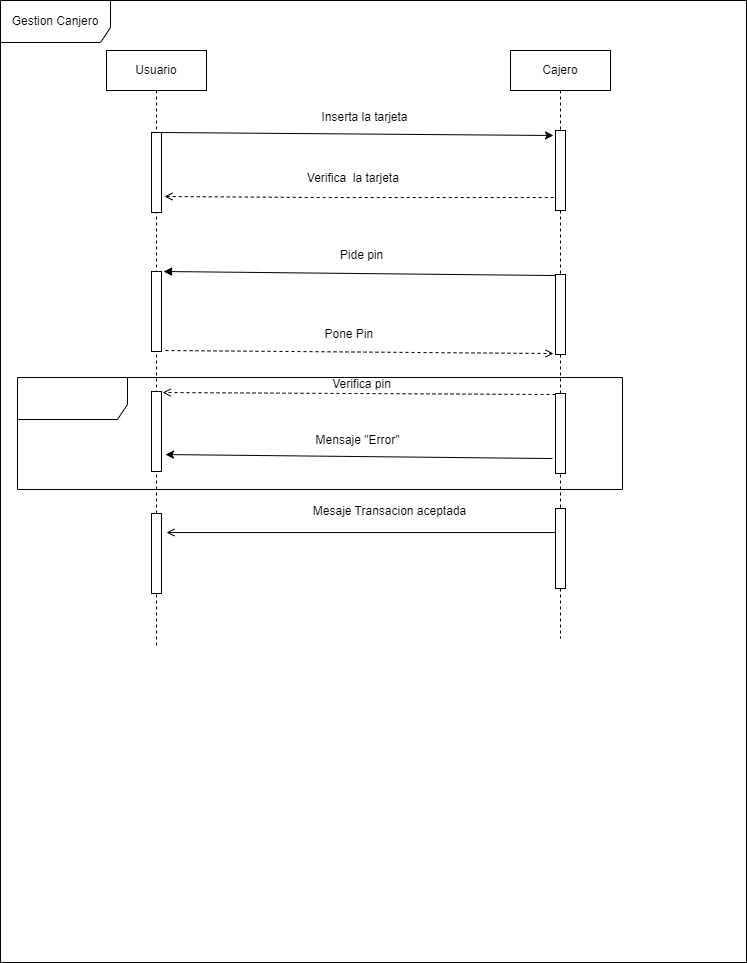

The diagram above was exported from draw.io. Its source (the exported page's mxGraphModel, read from the mxfile embedded in the PNG):
<mxGraphModel dx="1572" dy="801" grid="0" gridSize="10" guides="1" tooltips="1" connect="1" arrows="1" fold="1" page="1" pageScale="1" pageWidth="850" pageHeight="1100" background="#FFFFFF" math="0" shadow="0">
  <root>
    <mxCell id="0" />
    <mxCell id="1" parent="0" />
    <mxCell id="22" value="Cajero" style="shape=umlLifeline;perimeter=lifelinePerimeter;whiteSpace=wrap;html=1;container=1;collapsible=0;recursiveResize=0;outlineConnect=0;" parent="1" vertex="1">
      <mxGeometry x="551" y="69" width="100" height="588" as="geometry" />
    </mxCell>
    <mxCell id="33" value="" style="html=1;points=[];perimeter=orthogonalPerimeter;" parent="22" vertex="1">
      <mxGeometry x="45" y="80" width="10" height="80" as="geometry" />
    </mxCell>
    <mxCell id="43" value="" style="html=1;points=[];perimeter=orthogonalPerimeter;" parent="22" vertex="1">
      <mxGeometry x="45" y="224" width="10" height="80" as="geometry" />
    </mxCell>
    <mxCell id="46" value="" style="html=1;points=[];perimeter=orthogonalPerimeter;" parent="22" vertex="1">
      <mxGeometry x="45" y="343" width="10" height="80" as="geometry" />
    </mxCell>
    <mxCell id="65" value="" style="html=1;points=[];perimeter=orthogonalPerimeter;" vertex="1" parent="22">
      <mxGeometry x="45" y="458" width="10" height="80" as="geometry" />
    </mxCell>
    <mxCell id="24" value="Usuario" style="shape=umlLifeline;perimeter=lifelinePerimeter;whiteSpace=wrap;html=1;container=1;collapsible=0;recursiveResize=0;outlineConnect=0;" parent="1" vertex="1">
      <mxGeometry x="147" y="69" width="100" height="597" as="geometry" />
    </mxCell>
    <mxCell id="25" value="" style="html=1;points=[];perimeter=orthogonalPerimeter;" parent="24" vertex="1">
      <mxGeometry x="45" y="82" width="10" height="80" as="geometry" />
    </mxCell>
    <mxCell id="41" value="" style="html=1;points=[];perimeter=orthogonalPerimeter;" parent="24" vertex="1">
      <mxGeometry x="45" y="221" width="10" height="80" as="geometry" />
    </mxCell>
    <mxCell id="47" value="" style="html=1;points=[];perimeter=orthogonalPerimeter;" parent="24" vertex="1">
      <mxGeometry x="45" y="341" width="10" height="80" as="geometry" />
    </mxCell>
    <mxCell id="64" value="" style="html=1;points=[];perimeter=orthogonalPerimeter;" vertex="1" parent="24">
      <mxGeometry x="45" y="463" width="10" height="80" as="geometry" />
    </mxCell>
    <mxCell id="26" value="" style="endArrow=classic;html=1;exitX=0.9;exitY=0;exitDx=0;exitDy=0;exitPerimeter=0;" parent="1" source="25" edge="1">
      <mxGeometry width="50" height="50" relative="1" as="geometry">
        <mxPoint x="305" y="331" as="sourcePoint" />
        <mxPoint x="594" y="154" as="targetPoint" />
      </mxGeometry>
    </mxCell>
    <mxCell id="27" value="" style="endArrow=open;dashed=1;html=1;startArrow=none;startFill=0;entryX=-0.2;entryY=0.988;entryDx=0;entryDy=0;entryPerimeter=0;exitX=1.4;exitY=0.988;exitDx=0;exitDy=0;exitPerimeter=0;endFill=0;" parent="1" source="41" target="43" edge="1">
      <mxGeometry width="50" height="50" relative="1" as="geometry">
        <mxPoint x="545" y="437" as="sourcePoint" />
        <mxPoint x="595" y="387" as="targetPoint" />
      </mxGeometry>
    </mxCell>
    <mxCell id="39" value="" style="endArrow=none;dashed=1;html=1;startArrow=open;startFill=0;exitX=1.3;exitY=0.8;exitDx=0;exitDy=0;exitPerimeter=0;" parent="1" target="33" edge="1" source="25">
      <mxGeometry width="50" height="50" relative="1" as="geometry">
        <mxPoint x="202" y="224" as="sourcePoint" />
        <mxPoint x="438" y="220" as="targetPoint" />
        <Array as="points">
          <mxPoint x="359" y="216" />
        </Array>
      </mxGeometry>
    </mxCell>
    <mxCell id="42" value="" style="endArrow=none;html=1;exitX=1.2;exitY=0;exitDx=0;exitDy=0;exitPerimeter=0;entryX=0;entryY=0.013;entryDx=0;entryDy=0;entryPerimeter=0;startArrow=block;startFill=1;endFill=0;" parent="1" source="41" target="43" edge="1">
      <mxGeometry width="50" height="50" relative="1" as="geometry">
        <mxPoint x="258" y="338" as="sourcePoint" />
        <mxPoint x="308" y="288" as="targetPoint" />
      </mxGeometry>
    </mxCell>
    <mxCell id="51" value="Gestion Canjero" style="shape=umlFrame;whiteSpace=wrap;html=1;width=110;height=42;" parent="1" vertex="1">
      <mxGeometry x="41" y="19" width="746" height="962" as="geometry" />
    </mxCell>
    <mxCell id="54" value="Inserta la tarjeta" style="text;html=1;align=center;verticalAlign=middle;resizable=0;points=[];autosize=1;strokeColor=none;fillColor=none;" vertex="1" parent="1">
      <mxGeometry x="353" y="123" width="104" height="26" as="geometry" />
    </mxCell>
    <mxCell id="55" value="Verifica&amp;nbsp; la tarjeta&amp;nbsp;" style="text;html=1;align=center;verticalAlign=middle;resizable=0;points=[];autosize=1;strokeColor=none;fillColor=none;" vertex="1" parent="1">
      <mxGeometry x="338" y="184" width="113" height="26" as="geometry" />
    </mxCell>
    <mxCell id="56" value="Pide pin" style="text;html=1;align=center;verticalAlign=middle;resizable=0;points=[];autosize=1;strokeColor=none;fillColor=none;" vertex="1" parent="1">
      <mxGeometry x="371" y="261" width="61" height="26" as="geometry" />
    </mxCell>
    <mxCell id="57" value="Pone Pin&amp;nbsp;" style="text;html=1;align=center;verticalAlign=middle;resizable=0;points=[];autosize=1;strokeColor=none;fillColor=none;" vertex="1" parent="1">
      <mxGeometry x="356" y="340" width="70" height="26" as="geometry" />
    </mxCell>
    <mxCell id="59" value="" style="endArrow=open;dashed=1;html=1;startArrow=none;startFill=0;exitX=0;exitY=0.013;exitDx=0;exitDy=0;exitPerimeter=0;endFill=0;entryX=1.1;entryY=0.013;entryDx=0;entryDy=0;entryPerimeter=0;" edge="1" parent="1" source="46" target="47">
      <mxGeometry width="50" height="50" relative="1" as="geometry">
        <mxPoint x="219" y="425.99999999999994" as="sourcePoint" />
        <mxPoint x="302" y="499" as="targetPoint" />
      </mxGeometry>
    </mxCell>
    <mxCell id="60" value="Verifica pin" style="text;html=1;align=center;verticalAlign=middle;resizable=0;points=[];autosize=1;strokeColor=none;fillColor=none;" vertex="1" parent="1">
      <mxGeometry x="363" y="390" width="77" height="26" as="geometry" />
    </mxCell>
    <mxCell id="61" value="" style="endArrow=classic;html=1;entryX=1.4;entryY=0.788;entryDx=0;entryDy=0;entryPerimeter=0;exitX=-0.3;exitY=0.813;exitDx=0;exitDy=0;exitPerimeter=0;" edge="1" parent="1" source="46" target="47">
      <mxGeometry width="50" height="50" relative="1" as="geometry">
        <mxPoint x="462" y="590" as="sourcePoint" />
        <mxPoint x="512" y="540" as="targetPoint" />
      </mxGeometry>
    </mxCell>
    <mxCell id="62" value="Mensaje &quot;Error&quot;" style="text;html=1;align=center;verticalAlign=middle;resizable=0;points=[];autosize=1;strokeColor=none;fillColor=none;" vertex="1" parent="1">
      <mxGeometry x="347" y="446" width="102" height="26" as="geometry" />
    </mxCell>
    <mxCell id="63" value="" style="shape=umlFrame;whiteSpace=wrap;html=1;width=110;height=42;" vertex="1" parent="1">
      <mxGeometry x="58" y="396" width="605" height="112" as="geometry" />
    </mxCell>
    <mxCell id="67" value="" style="endArrow=open;html=1;entryX=1.5;entryY=0.238;entryDx=0;entryDy=0;entryPerimeter=0;endFill=0;" edge="1" parent="1" source="65" target="64">
      <mxGeometry width="50" height="50" relative="1" as="geometry">
        <mxPoint x="415" y="688" as="sourcePoint" />
        <mxPoint x="465" y="638" as="targetPoint" />
      </mxGeometry>
    </mxCell>
    <mxCell id="68" value="Mesaje Transacion aceptada" style="text;html=1;align=center;verticalAlign=middle;resizable=0;points=[];autosize=1;strokeColor=none;fillColor=none;" vertex="1" parent="1">
      <mxGeometry x="344" y="517" width="171" height="26" as="geometry" />
    </mxCell>
  </root>
</mxGraphModel>